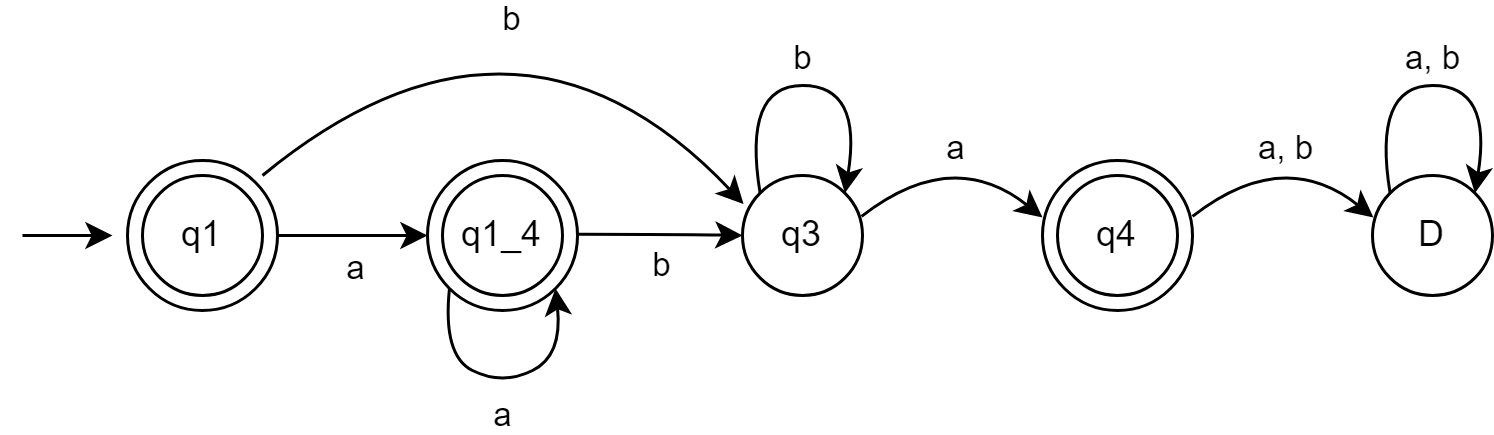

The diagram above was exported from draw.io. Its source (the exported page's mxGraphModel, read from the mxfile embedded in the PNG):
<mxGraphModel dx="548" dy="474" grid="1" gridSize="10" guides="1" tooltips="1" connect="1" arrows="1" fold="1" page="1" pageScale="1" pageWidth="827" pageHeight="1169" math="0" shadow="0">
  <root>
    <mxCell id="0" />
    <mxCell id="1" parent="0" />
    <mxCell id="D7_xBqg4pTERQmsxMfg7-19" value="" style="ellipse;whiteSpace=wrap;html=1;aspect=fixed;fillColor=default;" parent="1" vertex="1">
      <mxGeometry x="335" y="185" width="50" height="50" as="geometry" />
    </mxCell>
    <mxCell id="D7_xBqg4pTERQmsxMfg7-1" value="" style="ellipse;whiteSpace=wrap;html=1;aspect=fixed;fillColor=default;" parent="1" vertex="1">
      <mxGeometry x="235" y="185" width="50" height="50" as="geometry" />
    </mxCell>
    <mxCell id="D7_xBqg4pTERQmsxMfg7-3" value="" style="ellipse;whiteSpace=wrap;html=1;aspect=fixed;fillColor=default;" parent="1" vertex="1">
      <mxGeometry x="540" y="185" width="50" height="50" as="geometry" />
    </mxCell>
    <mxCell id="D7_xBqg4pTERQmsxMfg7-4" value="q1" style="ellipse;whiteSpace=wrap;html=1;aspect=fixed;" parent="1" vertex="1">
      <mxGeometry x="240" y="190" width="40" height="40" as="geometry" />
    </mxCell>
    <mxCell id="D7_xBqg4pTERQmsxMfg7-6" value="q3" style="ellipse;whiteSpace=wrap;html=1;aspect=fixed;" parent="1" vertex="1">
      <mxGeometry x="440" y="190" width="40" height="40" as="geometry" />
    </mxCell>
    <mxCell id="D7_xBqg4pTERQmsxMfg7-7" value="" style="endArrow=classic;html=1;rounded=0;" parent="1" edge="1">
      <mxGeometry width="50" height="50" relative="1" as="geometry">
        <mxPoint x="200" y="210" as="sourcePoint" />
        <mxPoint x="230" y="210" as="targetPoint" />
      </mxGeometry>
    </mxCell>
    <mxCell id="D7_xBqg4pTERQmsxMfg7-8" value="" style="endArrow=classic;html=1;curved=1;entryX=0.009;entryY=0.238;entryDx=0;entryDy=0;entryPerimeter=0;" parent="1" edge="1" target="D7_xBqg4pTERQmsxMfg7-6">
      <mxGeometry width="50" height="50" relative="1" as="geometry">
        <mxPoint x="280" y="190" as="sourcePoint" />
        <mxPoint x="440" y="180" as="targetPoint" />
        <Array as="points">
          <mxPoint x="365" y="120" />
        </Array>
      </mxGeometry>
    </mxCell>
    <mxCell id="D7_xBqg4pTERQmsxMfg7-9" value="b" style="edgeLabel;html=1;align=center;verticalAlign=middle;resizable=0;points=[];labelBackgroundColor=none;" parent="D7_xBqg4pTERQmsxMfg7-8" vertex="1" connectable="0">
      <mxGeometry x="-0.2122" y="-8" relative="1" as="geometry">
        <mxPoint x="10" y="-3" as="offset" />
      </mxGeometry>
    </mxCell>
    <mxCell id="D7_xBqg4pTERQmsxMfg7-13" value="" style="endArrow=classic;html=1;curved=1;entryX=1;entryY=0;entryDx=0;entryDy=0;exitX=0;exitY=0;exitDx=0;exitDy=0;" parent="1" source="D7_xBqg4pTERQmsxMfg7-6" target="D7_xBqg4pTERQmsxMfg7-6" edge="1">
      <mxGeometry width="50" height="50" relative="1" as="geometry">
        <mxPoint x="450" y="190" as="sourcePoint" />
        <mxPoint x="490" y="230" as="targetPoint" />
        <Array as="points">
          <mxPoint x="440" y="160" />
          <mxPoint x="480" y="160" />
        </Array>
      </mxGeometry>
    </mxCell>
    <mxCell id="D7_xBqg4pTERQmsxMfg7-14" value="b" style="edgeLabel;html=1;align=center;verticalAlign=middle;resizable=0;points=[];labelBackgroundColor=none;" parent="D7_xBqg4pTERQmsxMfg7-13" vertex="1" connectable="0">
      <mxGeometry x="-0.1934" y="-3" relative="1" as="geometry">
        <mxPoint x="11" y="-13" as="offset" />
      </mxGeometry>
    </mxCell>
    <mxCell id="D7_xBqg4pTERQmsxMfg7-18" value="q1_4" style="ellipse;whiteSpace=wrap;html=1;aspect=fixed;" parent="1" vertex="1">
      <mxGeometry x="340" y="190" width="40" height="40" as="geometry" />
    </mxCell>
    <mxCell id="D7_xBqg4pTERQmsxMfg7-20" value="" style="endArrow=classic;html=1;exitX=1;exitY=0.5;exitDx=0;exitDy=0;curved=1;entryX=0;entryY=0.5;entryDx=0;entryDy=0;" parent="1" source="D7_xBqg4pTERQmsxMfg7-1" target="D7_xBqg4pTERQmsxMfg7-19" edge="1">
      <mxGeometry width="50" height="50" relative="1" as="geometry">
        <mxPoint x="284.14213562373106" y="205.85786437626894" as="sourcePoint" />
        <mxPoint x="330" y="220" as="targetPoint" />
        <Array as="points">
          <mxPoint x="320" y="210" />
        </Array>
      </mxGeometry>
    </mxCell>
    <mxCell id="D7_xBqg4pTERQmsxMfg7-21" value="a" style="edgeLabel;html=1;align=center;verticalAlign=middle;resizable=0;points=[];labelBackgroundColor=none;" parent="D7_xBqg4pTERQmsxMfg7-20" vertex="1" connectable="0">
      <mxGeometry x="-0.2122" y="-8" relative="1" as="geometry">
        <mxPoint x="5" y="2" as="offset" />
      </mxGeometry>
    </mxCell>
    <mxCell id="D7_xBqg4pTERQmsxMfg7-23" value="" style="endArrow=classic;html=1;exitX=1;exitY=0.5;exitDx=0;exitDy=0;curved=1;entryX=0;entryY=0.5;entryDx=0;entryDy=0;" parent="1" edge="1" target="D7_xBqg4pTERQmsxMfg7-6">
      <mxGeometry width="50" height="50" relative="1" as="geometry">
        <mxPoint x="385.0000000000034" y="209.55" as="sourcePoint" />
        <mxPoint x="430" y="210" as="targetPoint" />
        <Array as="points">
          <mxPoint x="420" y="209.55" />
        </Array>
      </mxGeometry>
    </mxCell>
    <mxCell id="D7_xBqg4pTERQmsxMfg7-24" value="b" style="edgeLabel;html=1;align=center;verticalAlign=middle;resizable=0;points=[];labelBackgroundColor=none;" parent="D7_xBqg4pTERQmsxMfg7-23" vertex="1" connectable="0">
      <mxGeometry x="-0.2122" y="-8" relative="1" as="geometry">
        <mxPoint x="5" y="2" as="offset" />
      </mxGeometry>
    </mxCell>
    <mxCell id="D7_xBqg4pTERQmsxMfg7-25" value="" style="endArrow=classic;html=1;exitX=0;exitY=1;exitDx=0;exitDy=0;curved=1;entryX=1;entryY=1;entryDx=0;entryDy=0;" parent="1" source="D7_xBqg4pTERQmsxMfg7-19" target="D7_xBqg4pTERQmsxMfg7-19" edge="1">
      <mxGeometry width="50" height="50" relative="1" as="geometry">
        <mxPoint x="350.0000000000034" y="260" as="sourcePoint" />
        <mxPoint x="400" y="260" as="targetPoint" />
        <Array as="points">
          <mxPoint x="340" y="250" />
          <mxPoint x="360" y="260" />
          <mxPoint x="380" y="250" />
        </Array>
      </mxGeometry>
    </mxCell>
    <mxCell id="D7_xBqg4pTERQmsxMfg7-26" value="a" style="edgeLabel;html=1;align=center;verticalAlign=middle;resizable=0;points=[];labelBackgroundColor=none;" parent="D7_xBqg4pTERQmsxMfg7-25" vertex="1" connectable="0">
      <mxGeometry x="-0.2122" y="-8" relative="1" as="geometry">
        <mxPoint x="12" y="7" as="offset" />
      </mxGeometry>
    </mxCell>
    <mxCell id="0xOFy3XAanNM5LYCRJub-1" value="q4" style="ellipse;whiteSpace=wrap;html=1;aspect=fixed;" vertex="1" parent="1">
      <mxGeometry x="545" y="190" width="40" height="40" as="geometry" />
    </mxCell>
    <mxCell id="0xOFy3XAanNM5LYCRJub-3" value="" style="endArrow=classic;html=1;curved=1;exitX=0.992;exitY=0.341;exitDx=0;exitDy=0;exitPerimeter=0;" edge="1" parent="1" source="D7_xBqg4pTERQmsxMfg7-6">
      <mxGeometry width="50" height="50" relative="1" as="geometry">
        <mxPoint x="414" y="200" as="sourcePoint" />
        <mxPoint x="540" y="204" as="targetPoint" />
        <Array as="points">
          <mxPoint x="510" y="180" />
        </Array>
      </mxGeometry>
    </mxCell>
    <mxCell id="0xOFy3XAanNM5LYCRJub-4" value="a" style="edgeLabel;html=1;align=center;verticalAlign=middle;resizable=0;points=[];labelBackgroundColor=none;" vertex="1" connectable="0" parent="0xOFy3XAanNM5LYCRJub-3">
      <mxGeometry x="-0.2122" y="-8" relative="1" as="geometry">
        <mxPoint x="2" y="-11" as="offset" />
      </mxGeometry>
    </mxCell>
    <mxCell id="0xOFy3XAanNM5LYCRJub-5" value="D" style="ellipse;whiteSpace=wrap;html=1;aspect=fixed;" vertex="1" parent="1">
      <mxGeometry x="650" y="190" width="40" height="40" as="geometry" />
    </mxCell>
    <mxCell id="0xOFy3XAanNM5LYCRJub-6" value="" style="endArrow=classic;html=1;curved=1;exitX=0.992;exitY=0.341;exitDx=0;exitDy=0;exitPerimeter=0;" edge="1" parent="1">
      <mxGeometry width="50" height="50" relative="1" as="geometry">
        <mxPoint x="590" y="203.64" as="sourcePoint" />
        <mxPoint x="650.3199999999999" y="204" as="targetPoint" />
        <Array as="points">
          <mxPoint x="620.3199999999999" y="180" />
        </Array>
      </mxGeometry>
    </mxCell>
    <mxCell id="0xOFy3XAanNM5LYCRJub-7" value="a, b" style="edgeLabel;html=1;align=center;verticalAlign=middle;resizable=0;points=[];labelBackgroundColor=none;" vertex="1" connectable="0" parent="0xOFy3XAanNM5LYCRJub-6">
      <mxGeometry x="-0.2122" y="-8" relative="1" as="geometry">
        <mxPoint x="2" y="-11" as="offset" />
      </mxGeometry>
    </mxCell>
    <mxCell id="0xOFy3XAanNM5LYCRJub-8" value="" style="endArrow=classic;html=1;curved=1;entryX=1;entryY=0;entryDx=0;entryDy=0;exitX=0;exitY=0;exitDx=0;exitDy=0;" edge="1" parent="1">
      <mxGeometry width="50" height="50" relative="1" as="geometry">
        <mxPoint x="655.8578643762662" y="195.8578643762662" as="sourcePoint" />
        <mxPoint x="684.1421356237338" y="195.85786437626632" as="targetPoint" />
        <Array as="points">
          <mxPoint x="650" y="160" />
          <mxPoint x="690" y="160" />
        </Array>
      </mxGeometry>
    </mxCell>
    <mxCell id="0xOFy3XAanNM5LYCRJub-9" value="a, b" style="edgeLabel;html=1;align=center;verticalAlign=middle;resizable=0;points=[];labelBackgroundColor=none;" vertex="1" connectable="0" parent="0xOFy3XAanNM5LYCRJub-8">
      <mxGeometry x="-0.1934" y="-3" relative="1" as="geometry">
        <mxPoint x="11" y="-13" as="offset" />
      </mxGeometry>
    </mxCell>
  </root>
</mxGraphModel>